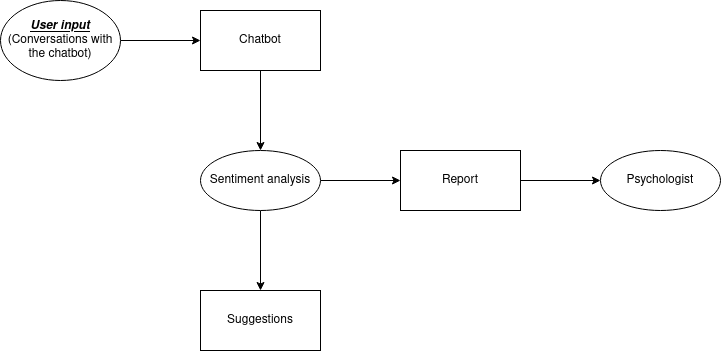

The diagram above was exported from draw.io. Its source (the exported page's mxGraphModel, read from the mxfile embedded in the PNG):
<mxGraphModel dx="1422" dy="792" grid="1" gridSize="10" guides="1" tooltips="1" connect="1" arrows="1" fold="1" page="1" pageScale="1" pageWidth="850" pageHeight="1100" math="0" shadow="0">
  <root>
    <mxCell id="0" />
    <mxCell id="1" parent="0" />
    <mxCell id="ujpyJ3LuuUSXaIbmEi6c-4" value="" style="edgeStyle=orthogonalEdgeStyle;rounded=0;orthogonalLoop=1;jettySize=auto;html=1;" edge="1" parent="1" source="ujpyJ3LuuUSXaIbmEi6c-2" target="ujpyJ3LuuUSXaIbmEi6c-3">
      <mxGeometry relative="1" as="geometry" />
    </mxCell>
    <mxCell id="ujpyJ3LuuUSXaIbmEi6c-2" value="&lt;div&gt;&lt;i&gt;&lt;u&gt;&lt;b&gt;User input&lt;/b&gt;&lt;/u&gt;&lt;/i&gt;&lt;/div&gt;&lt;div&gt;(Conversations with the chatbot)&lt;br&gt;&lt;/div&gt;" style="ellipse;whiteSpace=wrap;html=1;" vertex="1" parent="1">
      <mxGeometry x="160" y="140" width="120" height="80" as="geometry" />
    </mxCell>
    <mxCell id="ujpyJ3LuuUSXaIbmEi6c-6" value="" style="edgeStyle=orthogonalEdgeStyle;rounded=0;orthogonalLoop=1;jettySize=auto;html=1;" edge="1" parent="1" source="ujpyJ3LuuUSXaIbmEi6c-3" target="ujpyJ3LuuUSXaIbmEi6c-5">
      <mxGeometry relative="1" as="geometry" />
    </mxCell>
    <mxCell id="ujpyJ3LuuUSXaIbmEi6c-3" value="Chatbot" style="whiteSpace=wrap;html=1;" vertex="1" parent="1">
      <mxGeometry x="360" y="150" width="120" height="60" as="geometry" />
    </mxCell>
    <mxCell id="ujpyJ3LuuUSXaIbmEi6c-8" value="" style="edgeStyle=orthogonalEdgeStyle;rounded=0;orthogonalLoop=1;jettySize=auto;html=1;" edge="1" parent="1" source="ujpyJ3LuuUSXaIbmEi6c-5" target="ujpyJ3LuuUSXaIbmEi6c-7">
      <mxGeometry relative="1" as="geometry" />
    </mxCell>
    <mxCell id="ujpyJ3LuuUSXaIbmEi6c-10" value="" style="edgeStyle=orthogonalEdgeStyle;rounded=0;orthogonalLoop=1;jettySize=auto;html=1;" edge="1" parent="1" source="ujpyJ3LuuUSXaIbmEi6c-5">
      <mxGeometry relative="1" as="geometry">
        <mxPoint x="420" y="430" as="targetPoint" />
      </mxGeometry>
    </mxCell>
    <mxCell id="ujpyJ3LuuUSXaIbmEi6c-5" value="Sentiment analysis" style="ellipse;whiteSpace=wrap;html=1;" vertex="1" parent="1">
      <mxGeometry x="360" y="290" width="120" height="60" as="geometry" />
    </mxCell>
    <mxCell id="ujpyJ3LuuUSXaIbmEi6c-13" value="" style="edgeStyle=orthogonalEdgeStyle;rounded=0;orthogonalLoop=1;jettySize=auto;html=1;" edge="1" parent="1" source="ujpyJ3LuuUSXaIbmEi6c-7" target="ujpyJ3LuuUSXaIbmEi6c-12">
      <mxGeometry relative="1" as="geometry" />
    </mxCell>
    <mxCell id="ujpyJ3LuuUSXaIbmEi6c-7" value="Report" style="whiteSpace=wrap;html=1;" vertex="1" parent="1">
      <mxGeometry x="560" y="290" width="120" height="60" as="geometry" />
    </mxCell>
    <mxCell id="ujpyJ3LuuUSXaIbmEi6c-11" value="Suggestions" style="rounded=0;whiteSpace=wrap;html=1;" vertex="1" parent="1">
      <mxGeometry x="360" y="430" width="120" height="60" as="geometry" />
    </mxCell>
    <mxCell id="ujpyJ3LuuUSXaIbmEi6c-12" value="Psychologist" style="ellipse;whiteSpace=wrap;html=1;" vertex="1" parent="1">
      <mxGeometry x="760" y="290" width="120" height="60" as="geometry" />
    </mxCell>
  </root>
</mxGraphModel>